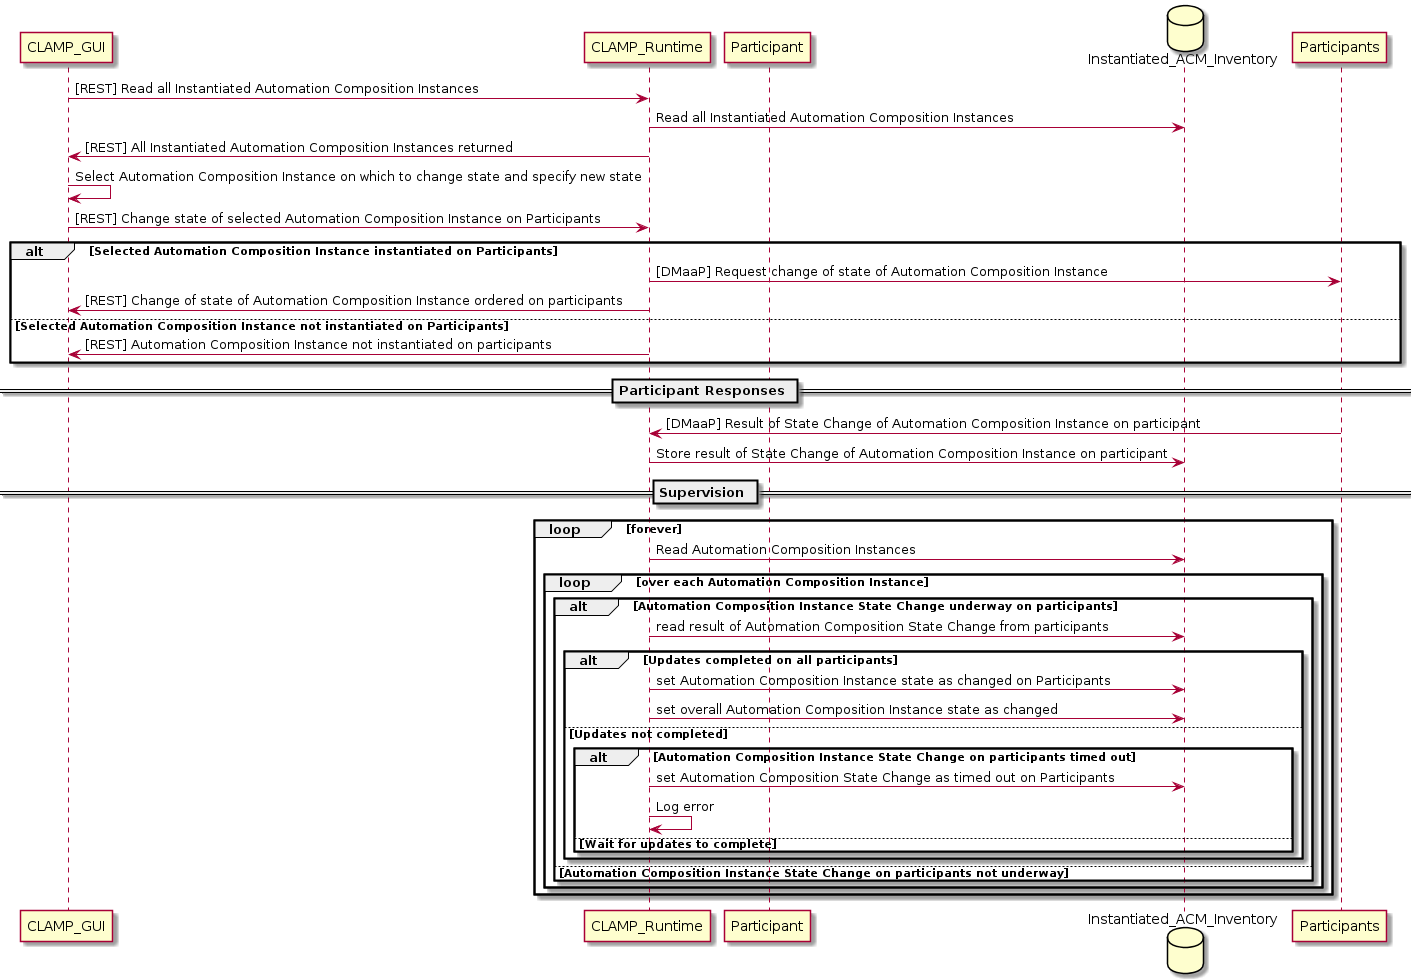

The diagram above was rendered by PlantUML. Its source (embedded in the PNG):
@startuml
participant CLAMP_GUI
participant CLAMP_Runtime
participant Participant
database Instantiated_ACM_Inventory
CLAMP_GUI -> CLAMP_Runtime: [REST] Read all Instantiated Automation Composition Instances
CLAMP_Runtime -> Instantiated_ACM_Inventory: Read all Instantiated Automation Composition Instances
CLAMP_Runtime -> CLAMP_GUI: [REST] All Instantiated Automation Composition Instances returned
CLAMP_GUI -> CLAMP_GUI: Select Automation Composition Instance on which to change state and specify new state
CLAMP_GUI -> CLAMP_Runtime: [REST] Change state of selected Automation Composition Instance on Participants
alt Selected Automation Composition Instance instantiated on Participants
CLAMP_Runtime -> Participants: [DMaaP] Request change of state of Automation Composition Instance
CLAMP_Runtime -> CLAMP_GUI: [REST] Change of state of Automation Composition Instance ordered on participants
else Selected Automation Composition Instance not instantiated on Participants
CLAMP_Runtime -> CLAMP_GUI: [REST] Automation Composition Instance not instantiated on participants
end
== Participant Responses ==
Participants -> CLAMP_Runtime: [DMaaP] Result of State Change of Automation Composition Instance on participant
CLAMP_Runtime -> Instantiated_ACM_Inventory: Store result of State Change of Automation Composition Instance on participant
== Supervision ==
loop forever
CLAMP_Runtime -> Instantiated_ACM_Inventory: Read Automation Composition Instances
loop over each Automation Composition Instance
alt Automation Composition Instance State Change underway on participants
CLAMP_Runtime -> Instantiated_ACM_Inventory: read result of Automation Composition State Change from participants
alt Updates completed on all participants
CLAMP_Runtime -> Instantiated_ACM_Inventory: set Automation Composition Instance state as changed on Participants
CLAMP_Runtime -> Instantiated_ACM_Inventory: set overall Automation Composition Instance state as changed
else Updates not completed
alt Automation Composition Instance State Change on participants timed out
CLAMP_Runtime -> Instantiated_ACM_Inventory: set Automation Composition State Change as timed out on Participants
CLAMP_Runtime -> CLAMP_Runtime: Log error
else Wait for updates to complete
end
end
else Automation Composition Instance State Change on participants not underway
end
end
end
@enduml